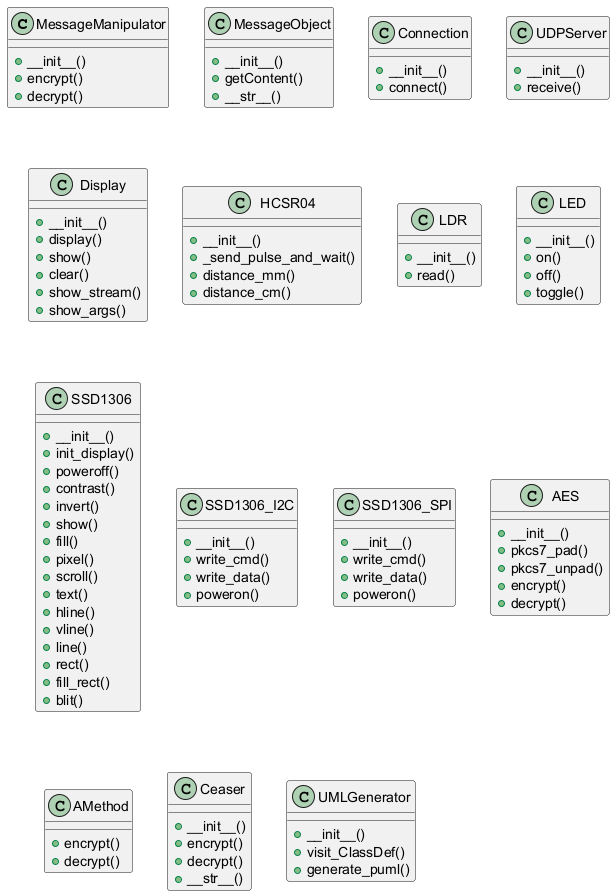

The diagram above was rendered by PlantUML. Its source (embedded in the PNG):
@startuml
class MessageManipulator {
  + __init__()
  + encrypt()
  + decrypt()
}
class MessageObject {
  + __init__()
  + getContent()
  + __str__()
}
class Connection {
  + __init__()
  + connect()
}
class UDPServer {
  + __init__()
  + receive()
}
class Display {
  + __init__()
  + display()
  + show()
  + clear()
  + show_stream()
  + show_args()
}
class HCSR04 {
  + __init__()
  + _send_pulse_and_wait()
  + distance_mm()
  + distance_cm()
}
class LDR {
  + __init__()
  + read()
}
class LED {
  + __init__()
  + on()
  + off()
  + toggle()
}
class SSD1306 {
  + __init__()
  + init_display()
  + poweroff()
  + contrast()
  + invert()
  + show()
  + fill()
  + pixel()
  + scroll()
  + text()
  + hline()
  + vline()
  + line()
  + rect()
  + fill_rect()
  + blit()
}
class SSD1306_I2C {
  + __init__()
  + write_cmd()
  + write_data()
  + poweron()
}
class SSD1306_SPI {
  + __init__()
  + write_cmd()
  + write_data()
  + poweron()
}
class AES {
  + __init__()
  + pkcs7_pad()
  + pkcs7_unpad()
  + encrypt()
  + decrypt()
}
class AMethod {
  + encrypt()
  + decrypt()
}
class Ceaser {
  + __init__()
  + encrypt()
  + decrypt()
  + __str__()
}
class UMLGenerator {
  + __init__()
  + visit_ClassDef()
  + generate_puml()
}
@enduml